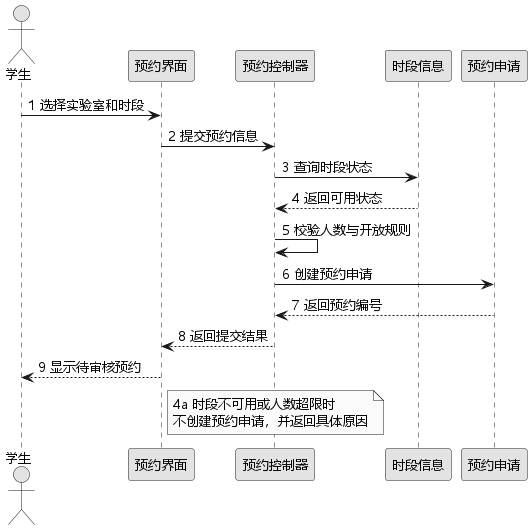

The diagram above was rendered by PlantUML. Its source (embedded in the PNG):
@startuml
skinparam monochrome true
skinparam shadowing false
skinparam defaultFontName "Microsoft YaHei"
skinparam defaultFontSize 13
skinparam sequenceMessageAlign left

actor 学生 as S
participant "预约界面" as UI
participant "预约控制器" as C
participant "时段信息" as T
participant "预约申请" as R

S -> UI : 1 选择实验室和时段
UI -> C : 2 提交预约信息
C -> T : 3 查询时段状态
T --> C : 4 返回可用状态
C -> C : 5 校验人数与开放规则
C -> R : 6 创建预约申请
R --> C : 7 返回预约编号
C --> UI : 8 返回提交结果
UI --> S : 9 显示待审核预约

note over C : 4a 时段不可用或人数超限时\n不创建预约申请，并返回具体原因
@enduml